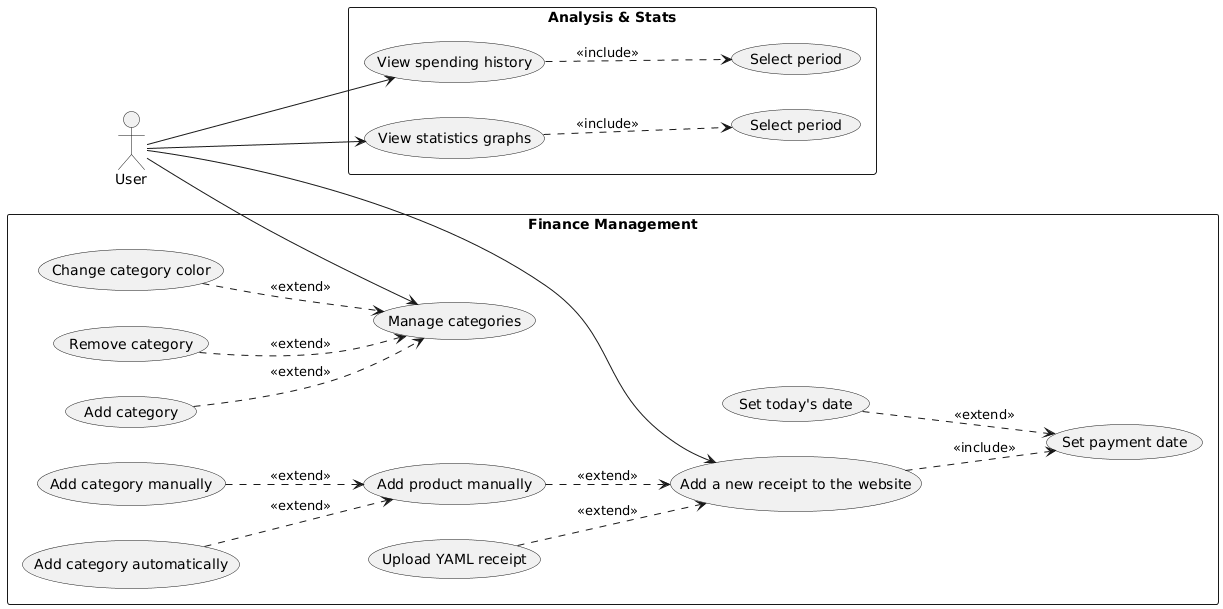

The diagram above was rendered by PlantUML. Its source (embedded in the PNG):
@startuml
left to right direction
skinparam packageStyle rectangle

actor "User" as U

package "Finance Management" {
    usecase "Add a new receipt to the website" as FM1
    usecase "Upload YAML receipt" as FM2
    usecase "Add product manually" as FM3
    usecase "Add category automatically" as FME1
    usecase "Add category manually" as FME2
    usecase "Set payment date" as FM4
    usecase "Set today's date" as FME3
    usecase "Manage categories" as FM5
    usecase "Add category" as FME4
    usecase "Remove category" as FME5
    usecase "Change category color" as FME6
}

package "Analysis & Stats" {
    usecase "View spending history" as AN1
    usecase "Select period" as ANE1
    usecase "View statistics graphs" as AN2
    usecase "Select period" as ANE2
}

U --> FM1
U --> FM5

FM2 ..> FM1 : <<extend>>
FM3 ..> FM1 : <<extend>>
FME1 ..> FM3 : <<extend>>
FME2 ..> FM3 : <<extend>>
FM1 ..> FM4 : <<include>>
FME3 ..> FM4 : <<extend>>
FME4 ..> FM5 : <<extend>>
FME5 ..> FM5 : <<extend>>
FME6 ..> FM5 : <<extend>>

U --> AN1
U --> AN2

AN1 ..> ANE1 : <<include>>
AN2 ..> ANE2 : <<include>>
@enduml